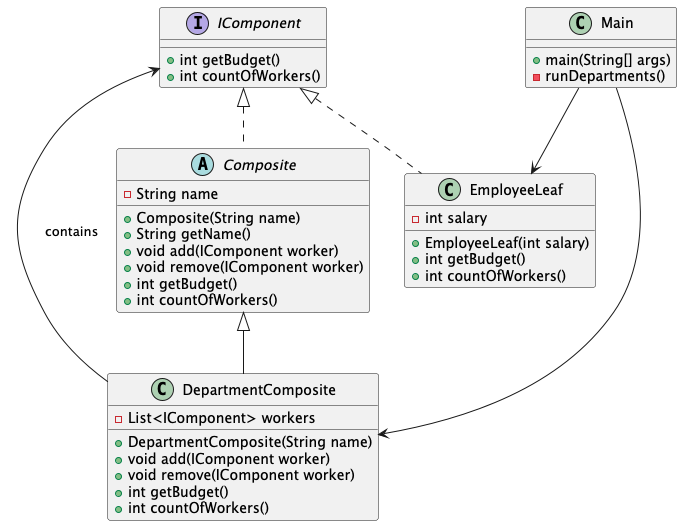

The diagram above was rendered by PlantUML. Its source (embedded in the PNG):
@startuml
' Інтерфейси
interface IComponent {
    +int getBudget()
    +int countOfWorkers()
}

' Абстрактний клас Composite
abstract class Composite {
    -String name
    +Composite(String name)
    +String getName()
    +void add(IComponent worker)
    +void remove(IComponent worker)
    +int getBudget()
    +int countOfWorkers()
}

' Класи, що реалізують IComponent
class EmployeeLeaf {
    -int salary
    +EmployeeLeaf(int salary)
    +int getBudget()
    +int countOfWorkers()
}

class DepartmentComposite {
    -List<IComponent> workers
    +DepartmentComposite(String name)
    +void add(IComponent worker)
    +void remove(IComponent worker)
    +int getBudget()
    +int countOfWorkers()
}

class Main {
    +main(String[] args)
    -runDepartments()
}

' Відносини
IComponent <|.. Composite
IComponent <|.. EmployeeLeaf
Composite <|-- DepartmentComposite
DepartmentComposite --> IComponent : contains
Main --> DepartmentComposite
Main --> EmployeeLeaf
@enduml